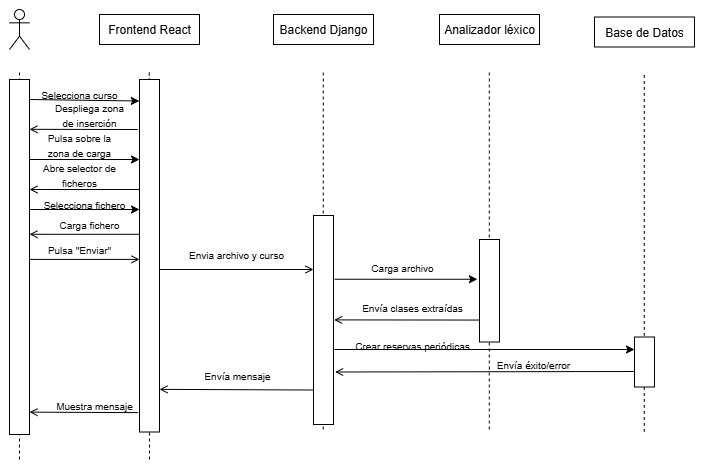

The diagram above was exported from draw.io. Its source (the exported page's mxGraphModel, read from the mxfile embedded in the PNG):
<mxGraphModel dx="1019" dy="625" grid="1" gridSize="10" guides="1" tooltips="1" connect="1" arrows="1" fold="1" page="1" pageScale="1" pageWidth="827" pageHeight="1169" math="0" shadow="0">
  <root>
    <mxCell id="0" />
    <mxCell id="1" parent="0" />
    <mxCell id="oSkRptJacHL09Puw19aP-1" value="" style="shape=umlActor;verticalLabelPosition=bottom;verticalAlign=top;html=1;outlineConnect=0;" vertex="1" parent="1">
      <mxGeometry x="150" y="140" width="20" height="40" as="geometry" />
    </mxCell>
    <mxCell id="oSkRptJacHL09Puw19aP-2" value="" style="endArrow=none;html=1;rounded=0;dashed=1;" edge="1" parent="1">
      <mxGeometry width="50" height="50" relative="1" as="geometry">
        <mxPoint x="160" y="590" as="sourcePoint" />
        <mxPoint x="160" y="200" as="targetPoint" />
      </mxGeometry>
    </mxCell>
    <mxCell id="oSkRptJacHL09Puw19aP-3" value="Frontend React" style="rounded=0;whiteSpace=wrap;html=1;" vertex="1" parent="1">
      <mxGeometry x="240" y="145" width="100" height="30" as="geometry" />
    </mxCell>
    <mxCell id="oSkRptJacHL09Puw19aP-4" value="Backend Django" style="rounded=0;whiteSpace=wrap;html=1;" vertex="1" parent="1">
      <mxGeometry x="414" y="145" width="100" height="30" as="geometry" />
    </mxCell>
    <mxCell id="oSkRptJacHL09Puw19aP-5" value="Base de Datos" style="rounded=0;whiteSpace=wrap;html=1;" vertex="1" parent="1">
      <mxGeometry x="735" y="147.5" width="100" height="30" as="geometry" />
    </mxCell>
    <mxCell id="oSkRptJacHL09Puw19aP-6" value="" style="endArrow=none;html=1;rounded=0;dashed=1;" edge="1" parent="1">
      <mxGeometry width="50" height="50" relative="1" as="geometry">
        <mxPoint x="290" y="590" as="sourcePoint" />
        <mxPoint x="289.77" y="200" as="targetPoint" />
      </mxGeometry>
    </mxCell>
    <mxCell id="oSkRptJacHL09Puw19aP-7" value="" style="endArrow=none;html=1;rounded=0;dashed=1;" edge="1" parent="1">
      <mxGeometry width="50" height="50" relative="1" as="geometry">
        <mxPoint x="463.77" y="560" as="sourcePoint" />
        <mxPoint x="463.77" y="200" as="targetPoint" />
      </mxGeometry>
    </mxCell>
    <mxCell id="oSkRptJacHL09Puw19aP-8" value="" style="endArrow=none;html=1;rounded=0;dashed=1;" edge="1" parent="1">
      <mxGeometry width="50" height="50" relative="1" as="geometry">
        <mxPoint x="784.77" y="562.5" as="sourcePoint" />
        <mxPoint x="784.77" y="202.5" as="targetPoint" />
      </mxGeometry>
    </mxCell>
    <mxCell id="oSkRptJacHL09Puw19aP-9" value="" style="rounded=0;whiteSpace=wrap;html=1;rotation=90;" vertex="1" parent="1">
      <mxGeometry x="-17.5" y="377.5" width="355" height="20" as="geometry" />
    </mxCell>
    <mxCell id="oSkRptJacHL09Puw19aP-10" value="" style="rounded=0;whiteSpace=wrap;html=1;rotation=90;" vertex="1" parent="1">
      <mxGeometry x="113.75" y="376.25" width="352.5" height="20" as="geometry" />
    </mxCell>
    <mxCell id="oSkRptJacHL09Puw19aP-11" value="" style="rounded=0;whiteSpace=wrap;html=1;rotation=90;" vertex="1" parent="1">
      <mxGeometry x="359.5" y="440.5" width="209" height="20" as="geometry" />
    </mxCell>
    <mxCell id="oSkRptJacHL09Puw19aP-12" value="" style="rounded=0;whiteSpace=wrap;html=1;rotation=90;" vertex="1" parent="1">
      <mxGeometry x="760" y="482.5" width="50" height="20" as="geometry" />
    </mxCell>
    <mxCell id="oSkRptJacHL09Puw19aP-13" value="" style="endArrow=classic;html=1;rounded=0;entryX=0.061;entryY=1.009;entryDx=0;entryDy=0;entryPerimeter=0;" edge="1" parent="1" target="oSkRptJacHL09Puw19aP-10">
      <mxGeometry width="50" height="50" relative="1" as="geometry">
        <mxPoint x="170" y="230" as="sourcePoint" />
        <mxPoint x="220" y="180" as="targetPoint" />
      </mxGeometry>
    </mxCell>
    <mxCell id="oSkRptJacHL09Puw19aP-14" value="&lt;font style=&quot;font-size: 10px;&quot;&gt;Selecciona curso&lt;/font&gt;" style="text;html=1;align=center;verticalAlign=middle;whiteSpace=wrap;rounded=0;" vertex="1" parent="1">
      <mxGeometry x="180" y="210" width="80" height="30" as="geometry" />
    </mxCell>
    <mxCell id="oSkRptJacHL09Puw19aP-15" value="" style="endArrow=open;html=1;rounded=0;entryX=0.151;entryY=-0.084;entryDx=0;entryDy=0;entryPerimeter=0;endFill=0;" edge="1" parent="1">
      <mxGeometry width="50" height="50" relative="1" as="geometry">
        <mxPoint x="278.32" y="260" as="sourcePoint" />
        <mxPoint x="170" y="259.83" as="targetPoint" />
      </mxGeometry>
    </mxCell>
    <mxCell id="oSkRptJacHL09Puw19aP-16" value="&lt;span style=&quot;font-size: 10px;&quot;&gt;Despliega zona de inserción&lt;/span&gt;" style="text;html=1;align=center;verticalAlign=middle;whiteSpace=wrap;rounded=0;" vertex="1" parent="1">
      <mxGeometry x="190" y="230" width="80" height="30" as="geometry" />
    </mxCell>
    <mxCell id="oSkRptJacHL09Puw19aP-17" value="" style="endArrow=classic;html=1;rounded=0;entryX=0.061;entryY=1.009;entryDx=0;entryDy=0;entryPerimeter=0;" edge="1" parent="1">
      <mxGeometry width="50" height="50" relative="1" as="geometry">
        <mxPoint x="170" y="290" as="sourcePoint" />
        <mxPoint x="280" y="290" as="targetPoint" />
      </mxGeometry>
    </mxCell>
    <mxCell id="oSkRptJacHL09Puw19aP-18" value="&lt;font style=&quot;font-size: 10px;&quot;&gt;Pulsa sobre la zona de carga&lt;/font&gt;" style="text;html=1;align=center;verticalAlign=middle;whiteSpace=wrap;rounded=0;" vertex="1" parent="1">
      <mxGeometry x="180" y="260" width="80" height="30" as="geometry" />
    </mxCell>
    <mxCell id="oSkRptJacHL09Puw19aP-19" value="" style="endArrow=open;html=1;rounded=0;entryX=0.303;entryY=0;entryDx=0;entryDy=0;entryPerimeter=0;endFill=0;" edge="1" parent="1">
      <mxGeometry width="50" height="50" relative="1" as="geometry">
        <mxPoint x="280" y="320.01" as="sourcePoint" />
        <mxPoint x="170" y="320" as="targetPoint" />
      </mxGeometry>
    </mxCell>
    <mxCell id="oSkRptJacHL09Puw19aP-20" value="&lt;font style=&quot;font-size: 10px;&quot;&gt;Abre selector de ficheros&lt;/font&gt;" style="text;html=1;align=center;verticalAlign=middle;whiteSpace=wrap;rounded=0;" vertex="1" parent="1">
      <mxGeometry x="180" y="290" width="80" height="30" as="geometry" />
    </mxCell>
    <mxCell id="oSkRptJacHL09Puw19aP-21" value="" style="endArrow=classic;html=1;rounded=0;" edge="1" parent="1">
      <mxGeometry width="50" height="50" relative="1" as="geometry">
        <mxPoint x="170" y="340" as="sourcePoint" />
        <mxPoint x="280" y="340" as="targetPoint" />
      </mxGeometry>
    </mxCell>
    <mxCell id="oSkRptJacHL09Puw19aP-22" value="&lt;font style=&quot;font-size: 10px;&quot;&gt;Selecciona fichero&lt;/font&gt;" style="text;html=1;align=center;verticalAlign=middle;whiteSpace=wrap;rounded=0;" vertex="1" parent="1">
      <mxGeometry x="180" y="320" width="90" height="30" as="geometry" />
    </mxCell>
    <mxCell id="oSkRptJacHL09Puw19aP-23" value="" style="endArrow=open;html=1;rounded=0;entryX=0.303;entryY=0;entryDx=0;entryDy=0;entryPerimeter=0;endFill=0;" edge="1" parent="1">
      <mxGeometry width="50" height="50" relative="1" as="geometry">
        <mxPoint x="280" y="364.78999999999996" as="sourcePoint" />
        <mxPoint x="170" y="364.78" as="targetPoint" />
      </mxGeometry>
    </mxCell>
    <mxCell id="oSkRptJacHL09Puw19aP-24" value="&lt;font style=&quot;font-size: 10px;&quot;&gt;Carga fichero&lt;/font&gt;" style="text;html=1;align=center;verticalAlign=middle;whiteSpace=wrap;rounded=0;" vertex="1" parent="1">
      <mxGeometry x="185" y="340" width="90" height="30" as="geometry" />
    </mxCell>
    <mxCell id="oSkRptJacHL09Puw19aP-26" value="" style="endArrow=open;html=1;rounded=0;entryX=0.394;entryY=1;entryDx=0;entryDy=0;entryPerimeter=0;endFill=0;" edge="1" parent="1">
      <mxGeometry width="50" height="50" relative="1" as="geometry">
        <mxPoint x="170" y="389.89" as="sourcePoint" />
        <mxPoint x="280" y="389.89" as="targetPoint" />
      </mxGeometry>
    </mxCell>
    <mxCell id="oSkRptJacHL09Puw19aP-27" value="&lt;font style=&quot;font-size: 10px;&quot;&gt;Pulsa &quot;Enviar&quot;&lt;/font&gt;" style="text;html=1;align=center;verticalAlign=middle;whiteSpace=wrap;rounded=0;" vertex="1" parent="1">
      <mxGeometry x="175" y="365" width="90" height="30" as="geometry" />
    </mxCell>
    <mxCell id="oSkRptJacHL09Puw19aP-28" value="" style="endArrow=open;html=1;rounded=0;endFill=0;" edge="1" parent="1">
      <mxGeometry width="50" height="50" relative="1" as="geometry">
        <mxPoint x="300" y="400" as="sourcePoint" />
        <mxPoint x="454" y="400" as="targetPoint" />
      </mxGeometry>
    </mxCell>
    <mxCell id="oSkRptJacHL09Puw19aP-29" value="&lt;font style=&quot;font-size: 10px;&quot;&gt;Envia archivo y curso&lt;/font&gt;" style="text;html=1;align=center;verticalAlign=middle;whiteSpace=wrap;rounded=0;" vertex="1" parent="1">
      <mxGeometry x="324" y="370" width="106" height="30" as="geometry" />
    </mxCell>
    <mxCell id="oSkRptJacHL09Puw19aP-30" value="Analizador léxico" style="rounded=0;whiteSpace=wrap;html=1;" vertex="1" parent="1">
      <mxGeometry x="580" y="145" width="100" height="30" as="geometry" />
    </mxCell>
    <mxCell id="oSkRptJacHL09Puw19aP-31" value="" style="endArrow=none;html=1;rounded=0;dashed=1;" edge="1" parent="1">
      <mxGeometry width="50" height="50" relative="1" as="geometry">
        <mxPoint x="629.77" y="560" as="sourcePoint" />
        <mxPoint x="629.77" y="200" as="targetPoint" />
      </mxGeometry>
    </mxCell>
    <mxCell id="oSkRptJacHL09Puw19aP-32" value="" style="rounded=0;whiteSpace=wrap;html=1;rotation=90;" vertex="1" parent="1">
      <mxGeometry x="578.75" y="411.25" width="102.5" height="20" as="geometry" />
    </mxCell>
    <mxCell id="oSkRptJacHL09Puw19aP-33" value="" style="endArrow=classic;html=1;rounded=0;entryX=0.388;entryY=1.105;entryDx=0;entryDy=0;entryPerimeter=0;exitX=0.305;exitY=-0.052;exitDx=0;exitDy=0;exitPerimeter=0;" edge="1" parent="1" source="oSkRptJacHL09Puw19aP-11" target="oSkRptJacHL09Puw19aP-32">
      <mxGeometry width="50" height="50" relative="1" as="geometry">
        <mxPoint x="480" y="410" as="sourcePoint" />
        <mxPoint x="520" y="360" as="targetPoint" />
      </mxGeometry>
    </mxCell>
    <mxCell id="oSkRptJacHL09Puw19aP-34" value="&lt;font style=&quot;font-size: 10px;&quot;&gt;Carga archivo&lt;/font&gt;" style="text;html=1;align=center;verticalAlign=middle;whiteSpace=wrap;rounded=0;" vertex="1" parent="1">
      <mxGeometry x="490" y="382.5" width="106" height="30" as="geometry" />
    </mxCell>
    <mxCell id="oSkRptJacHL09Puw19aP-35" value="" style="endArrow=open;html=1;rounded=0;entryX=0.449;entryY=-0.033;entryDx=0;entryDy=0;entryPerimeter=0;endFill=0;" edge="1" parent="1">
      <mxGeometry width="50" height="50" relative="1" as="geometry">
        <mxPoint x="620" y="450.56" as="sourcePoint" />
        <mxPoint x="474.65999999999997" y="450.401" as="targetPoint" />
      </mxGeometry>
    </mxCell>
    <mxCell id="oSkRptJacHL09Puw19aP-36" value="&lt;font style=&quot;font-size: 10px;&quot;&gt;Envía clases extraídas&lt;/font&gt;" style="text;html=1;align=center;verticalAlign=middle;whiteSpace=wrap;rounded=0;" vertex="1" parent="1">
      <mxGeometry x="500" y="422.5" width="106" height="30" as="geometry" />
    </mxCell>
    <mxCell id="oSkRptJacHL09Puw19aP-37" value="" style="endArrow=classic;html=1;rounded=0;exitX=0.305;exitY=-0.052;exitDx=0;exitDy=0;exitPerimeter=0;entryX=0.25;entryY=1;entryDx=0;entryDy=0;" edge="1" parent="1" target="oSkRptJacHL09Puw19aP-12">
      <mxGeometry width="50" height="50" relative="1" as="geometry">
        <mxPoint x="475" y="480" as="sourcePoint" />
        <mxPoint x="770" y="480" as="targetPoint" />
      </mxGeometry>
    </mxCell>
    <mxCell id="oSkRptJacHL09Puw19aP-38" value="&lt;font style=&quot;font-size: 10px;&quot;&gt;Crear reservas periódicas&lt;/font&gt;" style="text;html=1;align=center;verticalAlign=middle;whiteSpace=wrap;rounded=0;" vertex="1" parent="1">
      <mxGeometry x="485" y="460.5" width="136" height="30" as="geometry" />
    </mxCell>
    <mxCell id="oSkRptJacHL09Puw19aP-39" value="" style="endArrow=open;html=1;rounded=0;entryX=0.733;entryY=-0.08;entryDx=0;entryDy=0;entryPerimeter=0;endFill=0;" edge="1" parent="1">
      <mxGeometry width="50" height="50" relative="1" as="geometry">
        <mxPoint x="775" y="502" as="sourcePoint" />
        <mxPoint x="475.6" y="502.497" as="targetPoint" />
      </mxGeometry>
    </mxCell>
    <mxCell id="oSkRptJacHL09Puw19aP-40" value="&lt;font style=&quot;font-size: 10px;&quot;&gt;Envía éxito/error&lt;/font&gt;" style="text;html=1;align=center;verticalAlign=middle;whiteSpace=wrap;rounded=0;" vertex="1" parent="1">
      <mxGeometry x="606" y="480" width="136" height="30" as="geometry" />
    </mxCell>
    <mxCell id="oSkRptJacHL09Puw19aP-42" value="" style="endArrow=open;html=1;rounded=0;entryX=0.879;entryY=0;entryDx=0;entryDy=0;entryPerimeter=0;exitX=0.835;exitY=1.014;exitDx=0;exitDy=0;exitPerimeter=0;endFill=0;" edge="1" parent="1" source="oSkRptJacHL09Puw19aP-11" target="oSkRptJacHL09Puw19aP-10">
      <mxGeometry width="50" height="50" relative="1" as="geometry">
        <mxPoint x="450" y="520" as="sourcePoint" />
        <mxPoint x="500" y="470" as="targetPoint" />
      </mxGeometry>
    </mxCell>
    <mxCell id="oSkRptJacHL09Puw19aP-43" value="&lt;font style=&quot;font-size: 10px;&quot;&gt;Envía mensaje&lt;/font&gt;" style="text;html=1;align=center;verticalAlign=middle;whiteSpace=wrap;rounded=0;" vertex="1" parent="1">
      <mxGeometry x="325" y="490.5" width="106" height="30" as="geometry" />
    </mxCell>
    <mxCell id="oSkRptJacHL09Puw19aP-44" value="" style="endArrow=open;html=1;rounded=0;entryX=0.937;entryY=0;entryDx=0;entryDy=0;entryPerimeter=0;exitX=0.945;exitY=1.067;exitDx=0;exitDy=0;exitPerimeter=0;endFill=0;" edge="1" parent="1" source="oSkRptJacHL09Puw19aP-10" target="oSkRptJacHL09Puw19aP-9">
      <mxGeometry width="50" height="50" relative="1" as="geometry">
        <mxPoint x="275" y="541" as="sourcePoint" />
        <mxPoint x="121" y="540" as="targetPoint" />
      </mxGeometry>
    </mxCell>
    <mxCell id="oSkRptJacHL09Puw19aP-45" value="&lt;font style=&quot;font-size: 10px;&quot;&gt;Muestra mensaje&lt;/font&gt;" style="text;html=1;align=center;verticalAlign=middle;whiteSpace=wrap;rounded=0;" vertex="1" parent="1">
      <mxGeometry x="190" y="520.5" width="90" height="30" as="geometry" />
    </mxCell>
  </root>
</mxGraphModel>